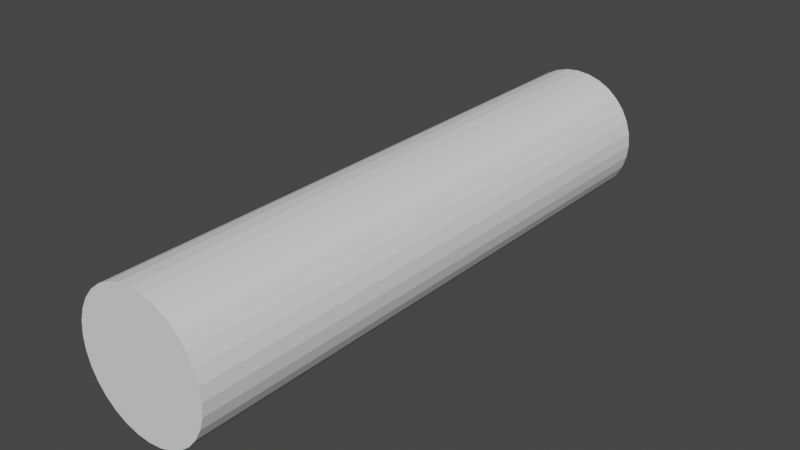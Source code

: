 # Source: bullet.blend  (saved by Blender 3.6.13; exported with 4.5.12 LTS)
import bpy
from mathutils import Matrix  # noqa: F401  (used for matrix-valued properties, if any)

bpy.ops.wm.read_factory_settings(use_empty=True)
scene = bpy.context.scene
scene.name = 'Scene'

# ---- collections
col_collection = bpy.data.collections.new('Collection'); scene.collection.children.link(col_collection)

# ---- world
world_world = bpy.data.worlds.new('World'); scene.world = world_world
world_world.use_nodes = True; world_world.node_tree.nodes.clear()
_N = world_world.node_tree.nodes; _L = world_world.node_tree.links
n0 = _N.new('ShaderNodeOutputWorld'); n0.name = 'World Output'; n0.location = (300, 300)
n1 = _N.new('ShaderNodeBackground'); n1.name = 'Background'; n1.location = (10, 300)
n1.inputs[0].default_value = (0.05088, 0.05088, 0.05088, 1.0)
_L.new(n1.outputs[0], n0.inputs[0])
n0.is_active_output = True
world_world.color = (0.05088, 0.05088, 0.05088)
world_world.use_sun_shadow = False
world_world.sun_shadow_jitter_overblur = 0.0

# ---- meshes
me_cylinder = bpy.data.meshes.new('Cylinder')
me_cylinder.from_pydata([(0.0, 1.0, -1.0), (0.0, 1.0, 1.0), (0.1951, 0.9808, -1.0), (0.1951, 0.9808, 1.0), (0.3827, 0.9239, -1.0), (0.3827, 0.9239, 1.0), (0.5556, 0.8315, -1.0), (0.5556, 0.8315, 1.0), (0.7071, 0.7071, -1.0), (0.7071, 0.7071, 1.0), (0.8315, 0.5556, -1.0), (0.8315, 0.5556, 1.0), (0.9239, 0.3827, -1.0), (0.9239, 0.3827, 1.0), (0.9808, 0.1951, -1.0), (0.9808, 0.1951, 1.0), (1.0, 0.0, -1.0), (1.0, 0.0, 1.0), (0.9808, -0.1951, -1.0), (0.9808, -0.1951, 1.0), (0.9239, -0.3827, -1.0), (0.9239, -0.3827, 1.0), (0.8315, -0.5556, -1.0), (0.8315, -0.5556, 1.0), (0.7071, -0.7071, -1.0), (0.7071, -0.7071, 1.0), (0.5556, -0.8315, -1.0), (0.5556, -0.8315, 1.0), (0.3827, -0.9239, -1.0), (0.3827, -0.9239, 1.0), (0.1951, -0.9808, -1.0), (0.1951, -0.9808, 1.0), (0.0, -1.0, -1.0), (0.0, -1.0, 1.0), (-0.1951, -0.9808, -1.0), (-0.1951, -0.9808, 1.0), (-0.3827, -0.9239, -1.0), (-0.3827, -0.9239, 1.0), (-0.5556, -0.8315, -1.0), (-0.5556, -0.8315, 1.0), (-0.7071, -0.7071, -1.0), (-0.7071, -0.7071, 1.0), (-0.8315, -0.5556, -1.0), (-0.8315, -0.5556, 1.0), (-0.9239, -0.3827, -1.0), (-0.9239, -0.3827, 1.0), (-0.9808, -0.1951, -1.0), (-0.9808, -0.1951, 1.0), (-1.0, 0.0, -1.0), (-1.0, 0.0, 1.0), (-0.9808, 0.1951, -1.0), (-0.9808, 0.1951, 1.0), (-0.9239, 0.3827, -1.0), (-0.9239, 0.3827, 1.0), (-0.8315, 0.5556, -1.0), (-0.8315, 0.5556, 1.0), (-0.7071, 0.7071, -1.0), (-0.7071, 0.7071, 1.0), (-0.5556, 0.8315, -1.0), (-0.5556, 0.8315, 1.0), (-0.3827, 0.9239, -1.0), (-0.3827, 0.9239, 1.0), (-0.1951, 0.9808, -1.0), (-0.1951, 0.9808, 1.0)], [], [(0, 1, 3, 2), (2, 3, 5, 4), (4, 5, 7, 6), (6, 7, 9, 8), (8, 9, 11, 10), (10, 11, 13, 12), (12, 13, 15, 14), (14, 15, 17, 16), (16, 17, 19, 18), (18, 19, 21, 20), (20, 21, 23, 22), (22, 23, 25, 24), (24, 25, 27, 26), (26, 27, 29, 28), (28, 29, 31, 30), (30, 31, 33, 32), (32, 33, 35, 34), (34, 35, 37, 36), (36, 37, 39, 38), (38, 39, 41, 40), (40, 41, 43, 42), (42, 43, 45, 44), (44, 45, 47, 46), (46, 47, 49, 48), (48, 49, 51, 50), (50, 51, 53, 52), (52, 53, 55, 54), (54, 55, 57, 56), (56, 57, 59, 58), (58, 59, 61, 60), (3, 1, 63, 61, 59, 57, 55, 53, 51, 49, 47, 45, 43, 41, 39, 37, 35, 33, 31, 29, 27, 25, 23, 21, 19, 17, 15, 13, 11, 9, 7, 5), (60, 61, 63, 62), (62, 63, 1, 0), (0, 2, 4, 6, 8, 10, 12, 14, 16, 18, 20, 22, 24, 26, 28, 30, 32, 34, 36, 38, 40, 42, 44, 46, 48, 50, 52, 54, 56, 58, 60, 62)])
_uv = me_cylinder.uv_layers.new(name='UVMap')
_uv.uv.foreach_set('vector', [1.0, 0.5, 1.0, 1.0, 0.9688, 1.0, 0.9688, 0.5, 0.9688, 0.5, 0.9688, 1.0, 0.9375, 1.0, 0.9375, 0.5, 0.9375, 0.5, 0.9375, 1.0, 0.9062, 1.0, 0.9062, 0.5, 0.9062, 0.5, 0.9062, 1.0, 0.875, 1.0, 0.875, 0.5, 0.875, 0.5, 0.875, 1.0, 0.8438, 1.0, 0.8438, 0.5, 0.8438, 0.5, 0.8438, 1.0, 0.8125, 1.0, 0.8125, 0.5, 0.8125, 0.5, 0.8125, 1.0, 0.7812, 1.0, 0.7812, 0.5, 0.7812, 0.5, 0.7812, 1.0, 0.75, 1.0, 0.75, 0.5, 0.75, 0.5, 0.75, 1.0, 0.7188, 1.0, 0.7188, 0.5, 0.7188, 0.5, 0.7188, 1.0, 0.6875, 1.0, 0.6875, 0.5, 0.6875, 0.5, 0.6875, 1.0, 0.6562, 1.0, 0.6562, 0.5, 0.6562, 0.5, 0.6562, 1.0, 0.625, 1.0, 0.625, 0.5, 0.625, 0.5, 0.625, 1.0, 0.5938, 1.0, 0.5938, 0.5, 0.5938, 0.5, 0.5938, 1.0, 0.5625, 1.0, 0.5625, 0.5, 0.5625, 0.5, 0.5625, 1.0, 0.5312, 1.0, 0.5312, 0.5, 0.5312, 0.5, 0.5312, 1.0, 0.5, 1.0, 0.5, 0.5, 0.5, 0.5, 0.5, 1.0, 0.4688, 1.0, 0.4688, 0.5, 0.4688, 0.5, 0.4688, 1.0, 0.4375, 1.0, 0.4375, 0.5, 0.4375, 0.5, 0.4375, 1.0, 0.4062, 1.0, 0.4062, 0.5, 0.4062, 0.5, 0.4062, 1.0, 0.375, 1.0, 0.375, 0.5, 0.375, 0.5, 0.375, 1.0, 0.3438, 1.0, 0.3438, 0.5, 0.3438, 0.5, 0.3438, 1.0, 0.3125, 1.0, 0.3125, 0.5, 0.3125, 0.5, 0.3125, 1.0, 0.2812, 1.0, 0.2812, 0.5, 0.2812, 0.5, 0.2812, 1.0, 0.25, 1.0, 0.25, 0.5, 0.25, 0.5, 0.25, 1.0, 0.2188, 1.0, 0.2188, 0.5, 0.2188, 0.5, 0.2188, 1.0, 0.1875, 1.0, 0.1875, 0.5, 0.1875, 0.5, 0.1875, 1.0, 0.1562, 1.0, 0.1562, 0.5, 0.1562, 0.5, 0.1562, 1.0, 0.125, 1.0, 0.125, 0.5, 0.125, 0.5, 0.125, 1.0, 0.09375, 1.0, 0.09375, 0.5, 0.09375, 0.5, 0.09375, 1.0, 0.0625, 1.0, 0.0625, 0.5, 0.2968, 0.4854, 0.25, 0.49, 0.2032, 0.4854, 0.1582, 0.4717, 0.1167, 0.4496, 0.08029, 0.4197, 0.05045, 0.3833, 0.02827, 0.3418, 0.01461, 0.2968, 0.01, 0.25, 0.01461, 0.2032, 0.02827, 0.1582, 0.05045, 0.1167, 0.08029, 0.08029, 0.1167, 0.05045, 0.1582, 0.02827, 0.2032, 0.01461, 0.25, 0.01, 0.2968, 0.01461, 0.3418, 0.02827, 0.3833, 0.05045, 0.4197, 0.08029, 0.4496, 0.1167, 0.4717, 0.1582, 0.4854, 0.2032, 0.49, 0.25, 0.4854, 0.2968, 0.4717, 0.3418, 0.4496, 0.3833, 0.4197, 0.4197, 0.3833, 0.4496, 0.3418, 0.4717, 0.0625, 0.5, 0.0625, 1.0, 0.03125, 1.0, 0.03125, 0.5, 0.03125, 0.5, 0.03125, 1.0, 0.0, 1.0, 0.0, 0.5, 0.75, 0.49, 0.7968, 0.4854, 0.8418, 0.4717, 0.8833, 0.4496, 0.9197, 0.4197, 0.9496, 0.3833, 0.9717, 0.3418, 0.9854, 0.2968, 0.99, 0.25, 0.9854, 0.2032, 0.9717, 0.1582, 0.9496, 0.1167, 0.9197, 0.08029, 0.8833, 0.05045, 0.8418, 0.02827, 0.7968, 0.01461, 0.75, 0.01, 0.7032, 0.01461, 0.6582, 0.02827, 0.6167, 0.05045, 0.5803, 0.08029, 0.5504, 0.1167, 0.5283, 0.1582, 0.5146, 0.2032, 0.51, 0.25, 0.5146, 0.2968, 0.5283, 0.3418, 0.5504, 0.3833, 0.5803, 0.4197, 0.6167, 0.4496, 0.6582, 0.4717, 0.7032, 0.4854])
me_cylinder.update()

# ---- objects
ob_cylinder = bpy.data.objects.new('Cylinder', me_cylinder)

# ---- transforms, parenting, visibility, modifiers, constraints
ob_cylinder.location = (0.0, 0.0, 0.0)
ob_cylinder.rotation_euler = (1.571, 0.0, 0.0)
ob_cylinder.scale = (0.4581, 0.4581, 1.992)

# ---- collection membership
col_collection.objects.link(ob_cylinder)

# ---- scene / render settings (as saved in the file)
scene.frame_start = 0; scene.frame_end = 250; scene.frame_set(1)
scene.render.engine = 'BLENDER_EEVEE_NEXT'
scene.cycles.sampling_pattern = 'TABULATED_SOBOL'
scene.view_settings.view_transform = 'Filmic'
bpy.context.view_layer.update()

# ---- added for rendering (the .blend has no active camera and no usable light): camera, sun
cam_auto = bpy.data.cameras.new('AutoCamera')
cam_auto.lens = 50.0
cam_auto.sensor_width = 36.0
cam_auto.clip_end = 1000.0
ob_auto_camera = bpy.data.objects.new('AutoCamera', cam_auto)
scene.collection.objects.link(ob_auto_camera)
ob_auto_camera.location = (3.87638, -4.65166, 3.10111)
ob_auto_camera.rotation_euler = (1.09748, -7.21219e-08, 0.694738)
scene.camera = ob_auto_camera
light_auto_sun = bpy.data.lights.new('AutoSun', 'SUN')
light_auto_sun.energy = 3.0
light_auto_sun.angle = 0.0523599
ob_auto_sun = bpy.data.objects.new('AutoSun', light_auto_sun)
scene.collection.objects.link(ob_auto_sun)
ob_auto_sun.rotation_euler = (0.872665, 0.174533, 0.523599)
bpy.context.view_layer.update()
